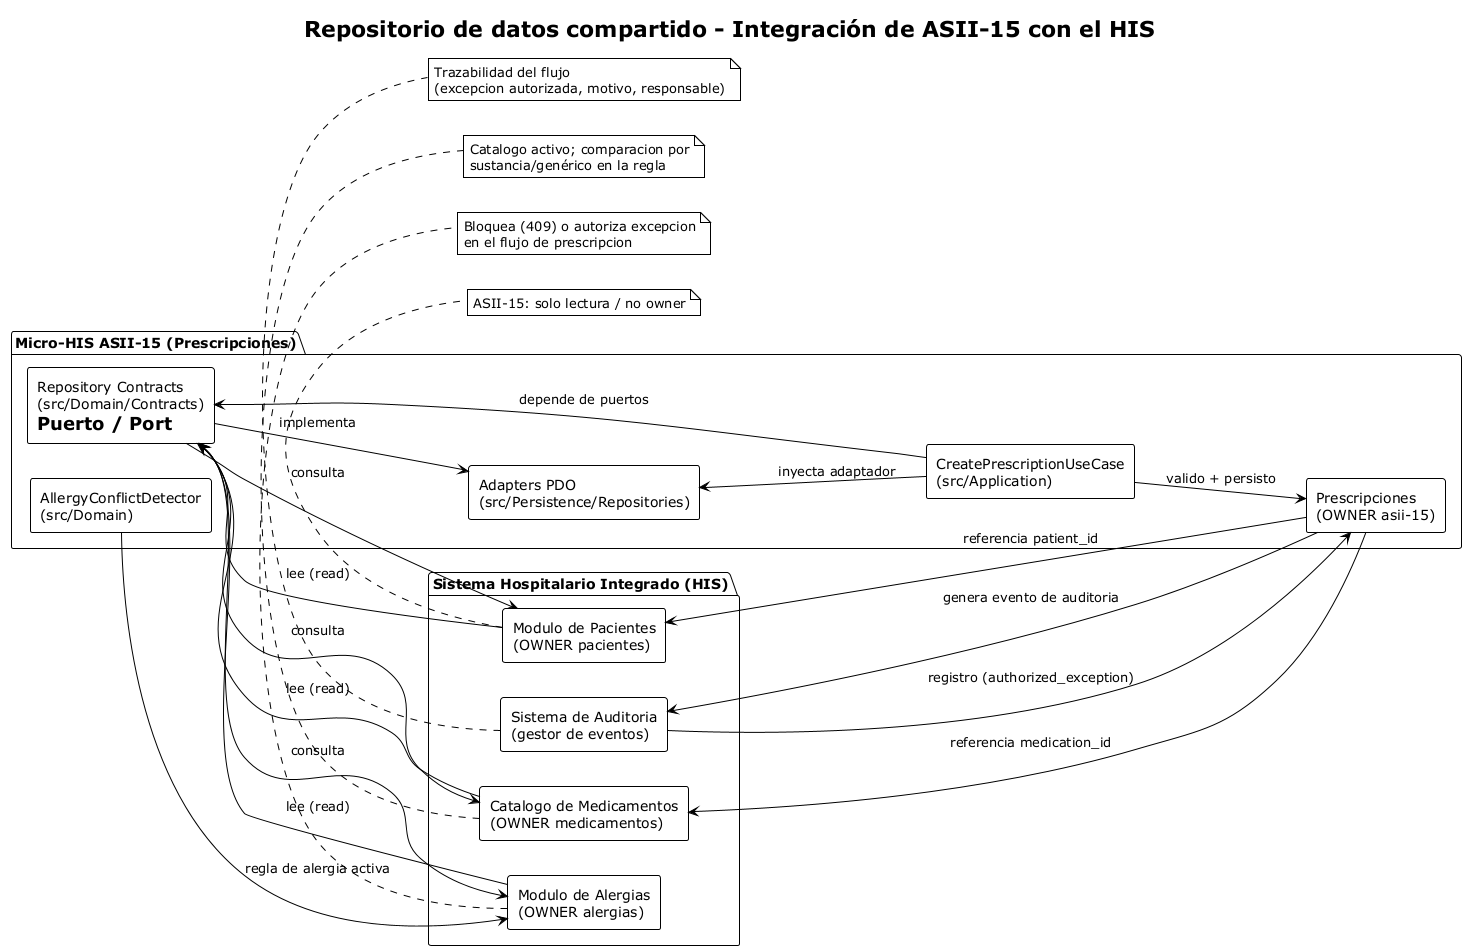

The diagram above was rendered by PlantUML. Its source (embedded in the PNG):
@startuml repositorio-datos-compartido
!theme plain
title Repositorio de datos compartido - Integración de ASII-15 con el HIS
left to right direction

skinparam componentStyle rectangle
skinparam shadowing false
skinparam note {
  BackgroundColor #ffffff
}

package "Sistema Hospitalario Integrado (HIS)" {
  component "Modulo de Pacientes\n(OWNER pacientes)" as PATIENT
  component "Modulo de Alergias\n(OWNER alergias)" as ALLERGY
  component "Catalogo de Medicamentos\n(OWNER medicamentos)" as MED
  component "Sistema de Auditoria\n(gestor de eventos)" as AUDIT
}

package "Micro-HIS ASII-15 (Prescripciones)" {
  component "Repository Contracts\n(src/Domain/Contracts)\n= Puerto / Port" as PORTS
  component "Adapters PDO\n(src/Persistence/Repositories)" as ADAPTERS
  component "CreatePrescriptionUseCase\n(src/Application)" as UC
  component "AllergyConflictDetector\n(src/Domain)" as DETECTOR
  component "Prescripciones\n(OWNER asii-15)" as PSC
}

PATIENT --> PORTS : "lee (read)"
ALLERGY --> PORTS : "lee (read)"
MED --> PORTS : "lee (read)"
PORTS --> PATIENT : "consulta"
PORTS --> ALLERGY : "consulta"
PORTS --> MED : "consulta"

UC --> PORTS : "depende de puertos"
PORTS --> ADAPTERS : "implementa"
ADAPTERS <-- UC : "inyecta adaptador"

DETECTOR --> ALLERGY : "regla de alergia activa"
PSC --> PATIENT : "referencia patient_id"
PSC --> MED : "referencia medication_id"
PSC --> AUDIT : "genera evento de auditoria"
UC --> PSC : "valido + persisto"
AUDIT --> PSC : "registro (authorized_exception)"

note bottom of PATIENT
  ASII-15: solo lectura / no owner
end note
note bottom of ALLERGY
  Bloquea (409) o autoriza excepcion
  en el flujo de prescripcion
end note
note bottom of MED
  Catalogo activo; comparacion por
  sustancia/genérico en la regla
end note
note bottom of AUDIT
  Trazabilidad del flujo
  (excepcion autorizada, motivo, responsable)
end note
@enduml